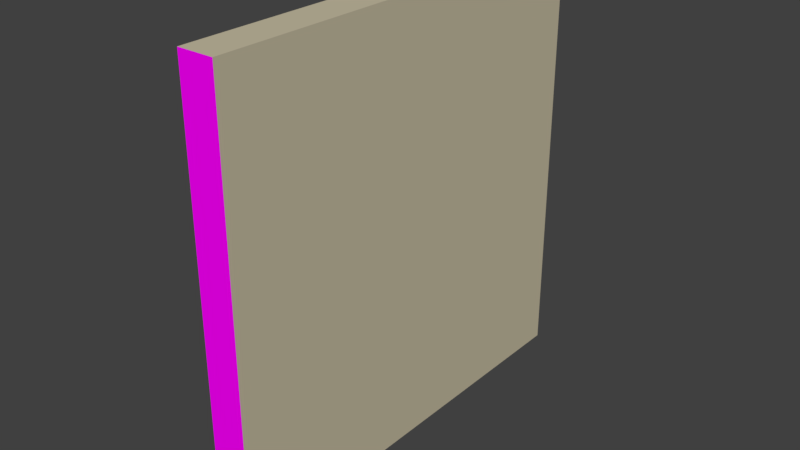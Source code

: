 # Source: LODA_SM_Wall_3x3x0.25.blend  (saved by Blender 2.78.0; exported with 4.5.12 LTS)
import bpy
from mathutils import Matrix  # noqa: F401  (used for matrix-valued properties, if any)

bpy.ops.wm.read_factory_settings(use_empty=True)
scene = bpy.context.scene
scene.name = 'Scene'

# ---- collections
col_collection_1 = bpy.data.collections.new('Collection 1'); scene.collection.children.link(col_collection_1)

# ---- images (referenced by path relative to the original .blend; pixels are not part of the script)
import os
ASSET_DIR = os.environ.get("B2B_ASSET_DIR", "")  # directory of the original .blend (textures are referenced by path, not embedded)
HERE = os.path.dirname(os.path.abspath(__file__))  # packed textures are extracted next to this script under _unpacked/

def load_image(name, relpath, width, height, colorspace="sRGB"):
    """Load a texture the original file referenced (path relative to the .blend, or extracted next to this script)."""
    p = next((c for c in (os.path.join(HERE, relpath), os.path.join(ASSET_DIR, relpath)) if relpath and os.path.exists(c)), "")
    if p:
        img = bpy.data.images.load(p, check_existing=True)
        img.name = name
    else:  # same state as the original file: an image datablock whose file is absent (Cycles renders it pink)
        img = bpy.data.images.new(name, width, height)
        img.source = "FILE"
        img.filepath = "//" + (relpath or name)
    img.colorspace_settings.name = colorspace
    return img
img_brickwork_texture_jpg = load_image('brickwork-texture.jpg', 'brickwork-texture.jpg', 1024, 1024, 'sRGB')

# ---- materials (node trees are filled in below, after node groups)
mat_interior_paint = bpy.data.materials.new('Interior Paint')
mat_interior_paint.alpha_threshold = 0.0
mat_interior_paint.roughness = 0.5
mat_brickwork = bpy.data.materials.new('Brickwork')
mat_brickwork.alpha_threshold = 0.0
mat_brickwork.roughness = 0.5

# ---- material node trees
mat_interior_paint.use_nodes = True; mat_interior_paint.node_tree.nodes.clear()
_N = mat_interior_paint.node_tree.nodes; _L = mat_interior_paint.node_tree.links
n0 = _N.new('ShaderNodeOutputMaterial'); n0.name = 'Material Output'; n0.location = (300, 300)
n1 = _N.new('ShaderNodeBsdfDiffuse'); n1.name = 'Diffuse BSDF'; n1.location = (10, 300)
n1.inputs[0].default_value = (0.5776, 0.521, 0.3712, 1.0)
_L.new(n1.outputs[0], n0.inputs[0])
n0.is_active_output = True
mat_brickwork.use_nodes = True; mat_brickwork.node_tree.nodes.clear()
_N = mat_brickwork.node_tree.nodes; _L = mat_brickwork.node_tree.links
n0 = _N.new('ShaderNodeOutputMaterial'); n0.name = 'Material Output'; n0.location = (300, 300)
n1 = _N.new('ShaderNodeBsdfDiffuse'); n1.name = 'Diffuse BSDF'; n1.location = (10, 300)
n2 = _N.new('ShaderNodeTexImage'); n2.name = 'Image Texture'; n2.location = (-180, 300)
n2.width = 140
n2.image = img_brickwork_texture_jpg
_L.new(n1.outputs[0], n0.inputs[0])
_L.new(n2.outputs[0], n1.inputs[0])
n0.is_active_output = True

# ---- world
world_world = bpy.data.worlds.new('World'); scene.world = world_world
world_world.color = (0.05088, 0.05088, 0.05088)
world_world.use_sun_shadow = False
world_world.sun_shadow_jitter_overblur = 0.0
world_world.cycles.sampling_method = 'MANUAL'

# ---- meshes
me_wall_3x3x0_25 = bpy.data.meshes.new('Wall 3x3x0.25')
me_wall_3x3x0_25.from_pydata([(0.0, 0.0, 0.0), (0.0, 0.0, 3.0), (0.25, 3.0, 0.0), (0.0, 3.0, 0.0), (0.0, 3.0, 3.0), (0.25, 0.0, 3.0), (0.25, 3.0, 3.0), (0.25, 0.0, 0.0)], [], [(4, 6, 2, 3), (0, 3, 2, 7), (1, 4, 3, 0), (5, 7, 2, 6), (4, 1, 5, 6), (0, 7, 5, 1)])
me_wall_3x3x0_25.polygons.foreach_set('material_index', [1, 0, 1, 0, 0, 1])
_uv = me_wall_3x3x0_25.uv_layers.new(name='UVMap')
_uv.uv.foreach_set('vector', [0.08488, 0.9992, 0.002757, 0.9992, 0.0008043, -0.005772, 0.08293, -0.005772, 0.0, 0.0, 0.0, 0.0, 0.0, 0.0, 0.0, 0.0, 9.998e-05, 0.0001001, 0.9999, 9.998e-05, 0.9999, 0.9999, 0.0001003, 0.9999, 0.0, 0.0, 0.0, 0.0, 0.0, 0.0, 0.0, 0.0, 0.0, 0.0, 0.0, 0.0, 0.0, 0.0, 0.0, 0.0, 0.0002992, -0.001402, 0.07171, -0.001402, 0.07171, 0.9982, 0.0002998, 0.9982])
me_wall_3x3x0_25.materials.append(mat_interior_paint)
me_wall_3x3x0_25.materials.append(mat_brickwork)
me_wall_3x3x0_25.use_remesh_preserve_volume = False
me_wall_3x3x0_25.use_remesh_preserve_attributes = False
me_wall_3x3x0_25.use_mirror_vertex_groups = False
me_wall_3x3x0_25.update()

# ---- objects
ob_sm_wall_3x3x0_25 = bpy.data.objects.new('SM_Wall_3x3x0.25', me_wall_3x3x0_25)

# ---- transforms, parenting, visibility, modifiers, constraints
ob_sm_wall_3x3x0_25.location = (0.004772, 0.002612, -0.006643)
ob_sm_wall_3x3x0_25.lineart.crease_threshold = 0.0

# ---- collection membership
col_collection_1.objects.link(ob_sm_wall_3x3x0_25)

# ---- scene / render settings (as saved in the file)
scene.frame_start = 1; scene.frame_end = 250; scene.frame_set(1)
scene.render.engine = 'CYCLES'
scene.render.resolution_percentage = 50
scene.render.dither_intensity = 0.0
scene.cycles.use_denoising = False
scene.cycles.samples = 128
scene.cycles.sampling_pattern = 'TABULATED_SOBOL'
scene.cycles.light_sampling_threshold = 0.0
scene.cycles.use_adaptive_sampling = False
scene.cycles.use_light_tree = False
scene.cycles.blur_glossy = 0.0
scene.cycles.sample_clamp_indirect = 0.0
scene.view_settings.view_transform = 'Standard'
bpy.context.view_layer.update()

# ---- added for rendering (the .blend has no active camera and no usable light): camera, sun
cam_auto = bpy.data.cameras.new('AutoCamera')
cam_auto.lens = 50.0
cam_auto.sensor_width = 36.0
cam_auto.clip_end = 1000.0
ob_auto_camera = bpy.data.objects.new('AutoCamera', cam_auto)
scene.collection.objects.link(ob_auto_camera)
ob_auto_camera.location = (4.06198, -3.21603, 4.63912)
ob_auto_camera.rotation_euler = (1.09748, -7.21219e-08, 0.694738)
scene.camera = ob_auto_camera
light_auto_sun = bpy.data.lights.new('AutoSun', 'SUN')
light_auto_sun.energy = 3.0
light_auto_sun.angle = 0.0523599
ob_auto_sun = bpy.data.objects.new('AutoSun', light_auto_sun)
scene.collection.objects.link(ob_auto_sun)
ob_auto_sun.rotation_euler = (0.872665, 0.174533, 0.523599)
bpy.context.view_layer.update()
